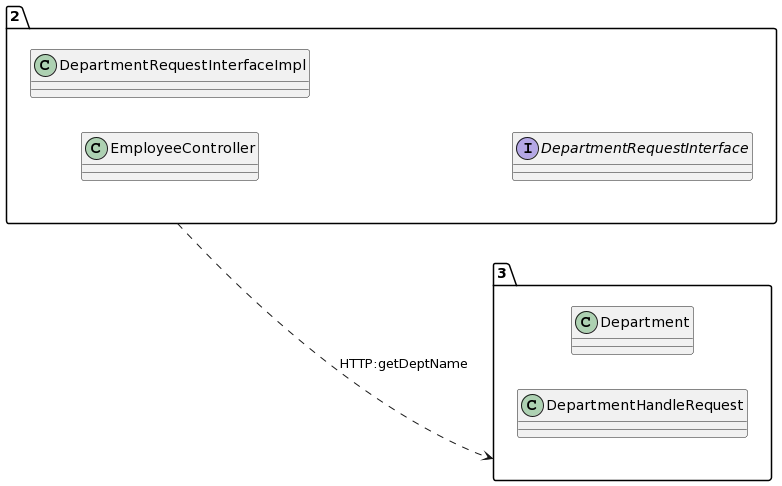

The diagram above was rendered by PlantUML. Its source (embedded in the PNG):
@startuml
allow_mixing
left to right direction
package "2"{
class EmployeeController
class DepartmentRequestInterfaceImpl
interface DepartmentRequestInterface

}
package "3"{
class Department
class DepartmentHandleRequest

}
"2" ..> "3":HTTP:getDeptName
@enduml